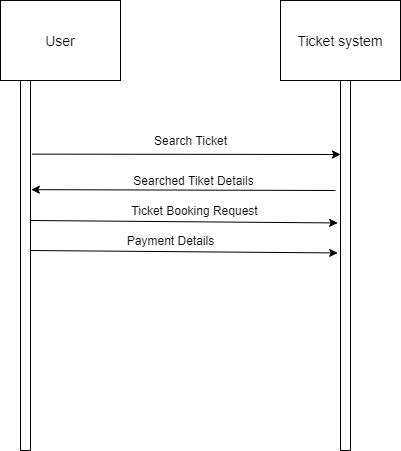

The diagram above was exported from draw.io. Its source (the exported page's mxGraphModel, read from the mxfile embedded in the PNG):
<mxGraphModel dx="1038" dy="489" grid="1" gridSize="10" guides="1" tooltips="1" connect="1" arrows="1" fold="1" page="1" pageScale="1" pageWidth="850" pageHeight="1100" math="0" shadow="0">
  <root>
    <mxCell id="0" />
    <mxCell id="1" parent="0" />
    <mxCell id="gBwgBg2MYpkeSyrVxlLD-1" value="&lt;font style=&quot;font-size: 14px&quot;&gt;User&lt;/font&gt;" style="rounded=0;whiteSpace=wrap;html=1;" parent="1" vertex="1">
      <mxGeometry x="40" y="40" width="120" height="80" as="geometry" />
    </mxCell>
    <mxCell id="gBwgBg2MYpkeSyrVxlLD-2" value="&lt;font style=&quot;font-size: 14px&quot;&gt;Ticket system&lt;/font&gt;" style="rounded=0;whiteSpace=wrap;html=1;" parent="1" vertex="1">
      <mxGeometry x="320" y="40" width="120" height="80" as="geometry" />
    </mxCell>
    <mxCell id="gBwgBg2MYpkeSyrVxlLD-18" value="" style="endArrow=classic;html=1;exitX=1.16;exitY=0.199;exitDx=0;exitDy=0;exitPerimeter=0;" parent="1" source="KZvVyqpSYGV9-reKprY_-2" edge="1">
      <mxGeometry width="50" height="50" relative="1" as="geometry">
        <mxPoint x="90" y="190" as="sourcePoint" />
        <mxPoint x="380" y="194" as="targetPoint" />
      </mxGeometry>
    </mxCell>
    <mxCell id="gBwgBg2MYpkeSyrVxlLD-38" value="" style="endArrow=classic;html=1;entryX=-0.28;entryY=0.385;entryDx=0;entryDy=0;entryPerimeter=0;" parent="1" target="KZvVyqpSYGV9-reKprY_-4" edge="1">
      <mxGeometry width="50" height="50" relative="1" as="geometry">
        <mxPoint x="70" y="260" as="sourcePoint" />
        <mxPoint x="350" y="260" as="targetPoint" />
      </mxGeometry>
    </mxCell>
    <mxCell id="gBwgBg2MYpkeSyrVxlLD-49" value="Searched Tiket Details" style="text;html=1;strokeColor=none;fillColor=none;align=center;verticalAlign=middle;whiteSpace=wrap;rounded=0;" parent="1" vertex="1">
      <mxGeometry x="160" y="210" width="147" height="20" as="geometry" />
    </mxCell>
    <mxCell id="gBwgBg2MYpkeSyrVxlLD-58" value="" style="endArrow=classic;html=1;entryX=1.08;entryY=0.295;entryDx=0;entryDy=0;entryPerimeter=0;" parent="1" target="KZvVyqpSYGV9-reKprY_-2" edge="1">
      <mxGeometry width="50" height="50" relative="1" as="geometry">
        <mxPoint x="375" y="230" as="sourcePoint" />
        <mxPoint x="95" y="230" as="targetPoint" />
      </mxGeometry>
    </mxCell>
    <mxCell id="KZvVyqpSYGV9-reKprY_-1" value="Search Ticket" style="text;html=1;align=center;verticalAlign=middle;resizable=0;points=[];autosize=1;strokeColor=none;" parent="1" vertex="1">
      <mxGeometry x="185" y="170" width="90" height="20" as="geometry" />
    </mxCell>
    <mxCell id="KZvVyqpSYGV9-reKprY_-2" value="" style="html=1;points=[];perimeter=orthogonalPerimeter;" parent="1" vertex="1">
      <mxGeometry x="60" y="120" width="10" height="370" as="geometry" />
    </mxCell>
    <mxCell id="KZvVyqpSYGV9-reKprY_-4" value="" style="html=1;points=[];perimeter=orthogonalPerimeter;" parent="1" vertex="1">
      <mxGeometry x="380" y="120" width="10" height="370" as="geometry" />
    </mxCell>
    <mxCell id="KZvVyqpSYGV9-reKprY_-6" value="Ticket Booking Request" style="text;html=1;align=center;verticalAlign=middle;resizable=0;points=[];autosize=1;strokeColor=none;" parent="1" vertex="1">
      <mxGeometry x="163.5" y="240" width="140" height="20" as="geometry" />
    </mxCell>
    <mxCell id="KZvVyqpSYGV9-reKprY_-7" value="" style="endArrow=classic;html=1;entryX=-0.28;entryY=0.385;entryDx=0;entryDy=0;entryPerimeter=0;" parent="1" edge="1">
      <mxGeometry width="50" height="50" relative="1" as="geometry">
        <mxPoint x="70" y="290" as="sourcePoint" />
        <mxPoint x="377.20000000000005" y="292.45000000000005" as="targetPoint" />
      </mxGeometry>
    </mxCell>
    <mxCell id="KZvVyqpSYGV9-reKprY_-8" value="Payment Details" style="text;html=1;align=center;verticalAlign=middle;resizable=0;points=[];autosize=1;strokeColor=none;" parent="1" vertex="1">
      <mxGeometry x="160" y="270" width="100" height="20" as="geometry" />
    </mxCell>
  </root>
</mxGraphModel>